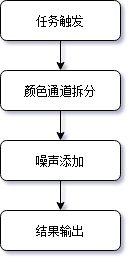

The diagram above was exported from draw.io. Its source (the exported page's mxGraphModel, read from the mxfile embedded in the PNG):
<mxGraphModel dx="1209" dy="821" grid="1" gridSize="10" guides="1" tooltips="1" connect="1" arrows="1" fold="1" page="1" pageScale="1" pageWidth="827" pageHeight="1169" math="0" shadow="0">
  <root>
    <mxCell id="WIyWlLk6GJQsqaUBKTNV-0" />
    <mxCell id="WIyWlLk6GJQsqaUBKTNV-1" parent="WIyWlLk6GJQsqaUBKTNV-0" />
    <mxCell id="joblhaLSmPATrjIYpicM-4" value="" style="edgeStyle=orthogonalEdgeStyle;rounded=0;orthogonalLoop=1;jettySize=auto;html=1;" parent="WIyWlLk6GJQsqaUBKTNV-1" source="WIyWlLk6GJQsqaUBKTNV-3" target="joblhaLSmPATrjIYpicM-3" edge="1">
      <mxGeometry relative="1" as="geometry" />
    </mxCell>
    <mxCell id="WIyWlLk6GJQsqaUBKTNV-3" value="任务触发" style="rounded=1;whiteSpace=wrap;html=1;fontSize=12;glass=0;strokeWidth=1;shadow=0;" parent="WIyWlLk6GJQsqaUBKTNV-1" vertex="1">
      <mxGeometry x="350" y="90" width="120" height="40" as="geometry" />
    </mxCell>
    <mxCell id="8dWZzdX5NFjN8lWsJfBC-1" value="" style="edgeStyle=orthogonalEdgeStyle;rounded=0;orthogonalLoop=1;jettySize=auto;html=1;" parent="WIyWlLk6GJQsqaUBKTNV-1" source="joblhaLSmPATrjIYpicM-3" target="8dWZzdX5NFjN8lWsJfBC-0" edge="1">
      <mxGeometry relative="1" as="geometry" />
    </mxCell>
    <mxCell id="joblhaLSmPATrjIYpicM-3" value="颜色通道拆分" style="rounded=1;whiteSpace=wrap;html=1;fontSize=12;glass=0;strokeWidth=1;shadow=0;" parent="WIyWlLk6GJQsqaUBKTNV-1" vertex="1">
      <mxGeometry x="350" y="160" width="120" height="40" as="geometry" />
    </mxCell>
    <mxCell id="kZSLaoc1uHOhgUgNuwYB-1" value="" style="edgeStyle=orthogonalEdgeStyle;rounded=0;orthogonalLoop=1;jettySize=auto;html=1;" parent="WIyWlLk6GJQsqaUBKTNV-1" source="8dWZzdX5NFjN8lWsJfBC-0" target="kZSLaoc1uHOhgUgNuwYB-0" edge="1">
      <mxGeometry relative="1" as="geometry" />
    </mxCell>
    <mxCell id="8dWZzdX5NFjN8lWsJfBC-0" value="噪声添加" style="rounded=1;whiteSpace=wrap;html=1;fontSize=12;glass=0;strokeWidth=1;shadow=0;" parent="WIyWlLk6GJQsqaUBKTNV-1" vertex="1">
      <mxGeometry x="350" y="230" width="120" height="40" as="geometry" />
    </mxCell>
    <mxCell id="kZSLaoc1uHOhgUgNuwYB-0" value="结果输出" style="rounded=1;whiteSpace=wrap;html=1;fontSize=12;glass=0;strokeWidth=1;shadow=0;" parent="WIyWlLk6GJQsqaUBKTNV-1" vertex="1">
      <mxGeometry x="350" y="300" width="120" height="40" as="geometry" />
    </mxCell>
  </root>
</mxGraphModel>